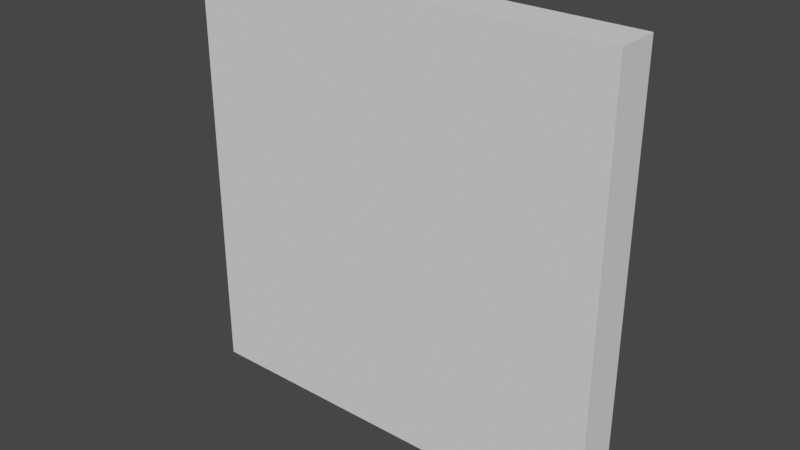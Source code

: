 # Source: Wall.blend  (saved by Blender 2.81.16; exported with 4.5.12 LTS)
import bpy
from mathutils import Matrix  # noqa: F401  (used for matrix-valued properties, if any)

bpy.ops.wm.read_factory_settings(use_empty=True)
scene = bpy.context.scene
scene.name = 'Scene'

# ---- world
world_world = bpy.data.worlds.new('World'); scene.world = world_world
world_world.use_nodes = True; world_world.node_tree.nodes.clear()
_N = world_world.node_tree.nodes; _L = world_world.node_tree.links
n0 = _N.new('ShaderNodeOutputWorld'); n0.name = 'World Output'; n0.location = (300, 300)
n1 = _N.new('ShaderNodeBackground'); n1.name = 'Background'; n1.location = (10, 300)
n1.inputs[0].default_value = (0.05088, 0.05088, 0.05088, 1.0)
_L.new(n1.outputs[0], n0.inputs[0])
n0.is_active_output = True
world_world.color = (0.05088, 0.05088, 0.05088)
world_world.use_sun_shadow = False
world_world.sun_shadow_jitter_overblur = 0.0

# ---- meshes
me_cube_001 = bpy.data.meshes.new('Cube.001')
me_cube_001.from_pydata([(-1.0, 1.1, 0.0), (-1.0, 1.1, 2.0), (1.0, 1.1, 0.0), (1.0, 1.1, 2.0), (-1.0, 0.9, 0.0), (-1.0, 0.9, 2.0), (1.0, 0.9, 0.0), (1.0, 0.9, 2.0)], [], [(0, 1, 3, 2), (2, 3, 7, 6), (6, 7, 5, 4), (4, 5, 1, 0), (2, 6, 4, 0), (7, 3, 1, 5)])
_uv = me_cube_001.uv_layers.new(name='UVMap')
_uv.uv.foreach_set('vector', [0.375, 0.0, 0.625, 0.0, 0.625, 0.25, 0.375, 0.25, 0.375, 0.25, 0.625, 0.25, 0.625, 0.5, 0.375, 0.5, 0.375, 0.5, 0.625, 0.5, 0.625, 0.75, 0.375, 0.75, 0.375, 0.75, 0.625, 0.75, 0.625, 1.0, 0.375, 1.0, 0.125, 0.5, 0.375, 0.5, 0.375, 0.75, 0.125, 0.75, 0.625, 0.5, 0.875, 0.5, 0.875, 0.75, 0.625, 0.75])
me_cube_001.use_remesh_fix_poles = True
me_cube_001.use_remesh_preserve_attributes = False
me_cube_001.use_mirror_vertex_groups = False
me_cube_001.update()

# ---- objects
ob_wall = bpy.data.objects.new('Wall', me_cube_001)

# ---- transforms, parenting, visibility, modifiers, constraints
ob_wall.location = (0.0, 0.0, 0.0)
ob_wall.lineart.crease_threshold = 0.0

# ---- collection membership
scene.collection.objects.link(ob_wall)

# ---- scene / render settings (as saved in the file)
scene.frame_start = 1; scene.frame_end = 250; scene.frame_set(1)
scene.render.engine = 'BLENDER_EEVEE_NEXT'
scene.cycles.use_denoising = False
scene.cycles.samples = 128
scene.cycles.sampling_pattern = 'TABULATED_SOBOL'
scene.cycles.use_adaptive_sampling = False
scene.cycles.use_light_tree = False
scene.view_settings.view_transform = 'Filmic'
bpy.context.view_layer.update()

# ---- added for rendering (the .blend has no active camera and no usable light): camera, sun
cam_auto = bpy.data.cameras.new('AutoCamera')
cam_auto.lens = 50.0
cam_auto.sensor_width = 36.0
cam_auto.clip_end = 1000.0
ob_auto_camera = bpy.data.objects.new('AutoCamera', cam_auto)
scene.collection.objects.link(ob_auto_camera)
ob_auto_camera.location = (2.62346, -2.14816, 3.09877)
ob_auto_camera.rotation_euler = (1.09748, -7.21219e-08, 0.694738)
scene.camera = ob_auto_camera
light_auto_sun = bpy.data.lights.new('AutoSun', 'SUN')
light_auto_sun.energy = 3.0
light_auto_sun.angle = 0.0523599
ob_auto_sun = bpy.data.objects.new('AutoSun', light_auto_sun)
scene.collection.objects.link(ob_auto_sun)
ob_auto_sun.rotation_euler = (0.872665, 0.174533, 0.523599)
bpy.context.view_layer.update()
